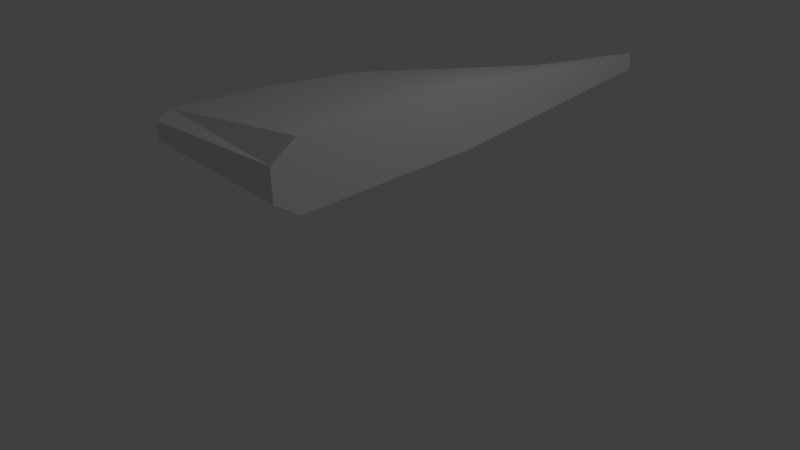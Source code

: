 # Source: wing-right.blend  (saved by Blender 2.76.0; exported with 4.5.12 LTS)
import bpy
from mathutils import Matrix  # noqa: F401  (used for matrix-valued properties, if any)

bpy.ops.wm.read_factory_settings(use_empty=True)
scene = bpy.context.scene
scene.name = 'Scene'

# ---- collections
col_collection_1 = bpy.data.collections.new('Collection 1'); scene.collection.children.link(col_collection_1)

# ---- world
world_world = bpy.data.worlds.new('World'); scene.world = world_world
world_world.color = (0.05088, 0.05088, 0.05088)
world_world.use_sun_shadow = False
world_world.sun_shadow_jitter_overblur = 0.0
world_world.cycles.sampling_method = 'MANUAL'
world_world.cycles.sample_map_resolution = 256

# ---- cameras
cam_camera = bpy.data.cameras.new('Camera')
cam_camera.clip_end = 100.0
cam_camera.lens = 35.0
cam_camera.sensor_width = 32.0
cam_camera.sensor_height = 18.0
cam_camera.ortho_scale = 7.314
cam_camera.dof.focus_distance = 0.0
cam_camera.dof.aperture_fstop = 128.0

# ---- lights
light_lamp = bpy.data.lights.new('Lamp', 'POINT')
light_lamp.transmission_factor = 0.0
light_lamp.cutoff_distance = 30.0
light_lamp.energy = 100.0
light_lamp.shadow_buffer_clip_start = 1.001
light_lamp.shadow_soft_size = 0.1
light_lamp.shadow_maximum_resolution = 0.006
light_lamp.use_absolute_resolution = True
light_lamp.cycles.use_multiple_importance_sampling = False

# ---- meshes
me_cube_003 = bpy.data.meshes.new('Cube.003')
me_cube_003.from_pydata([(-1.301, -1.989, 0.1168), (-1.199, -0.8055, 0.1168), (1.099, -1.989, 0.4183), (1.099, -0.5695, 0.4038), (-1.301, -1.989, -0.1168), (-1.199, -0.8055, -0.1168), (1.099, -1.989, -0.4183), (1.099, -0.5695, -0.4038), (-0.8793, 0.4219, 0.1168), (1.099, 0.4219, 0.4038), (1.099, 0.4219, -0.4038), (-0.8793, 0.4219, -0.1168), (0.5751, 2.321, 0.1168), (1.099, 1.852, 0.2761), (1.099, 1.852, -0.2761), (0.5751, 2.321, -0.1168), (1.099, 3.667, 0.1168), (1.099, 3.667, -0.1168), (1.099, -2.315, 0.2), (-1.041, -2.315, 0.1168), (1.099, -2.315, -0.2), (-1.041, -2.315, -0.1168), (-1.301, -1.989, 0.1168), (-1.199, -0.8055, 0.1168), (-1.301, -1.989, -0.1168), (-1.199, -0.8055, -0.1168), (-0.8793, 0.4219, 0.1168), (-0.8793, 0.4219, -0.1168), (0.5751, 2.321, 0.1168), (0.5751, 2.321, -0.1168), (1.099, 3.667, 0.1168), (1.099, 3.667, -0.1168), (-1.041, -2.315, 0.1168), (-1.041, -2.315, -0.1168)], [], [(1, 0, 2, 3), (3, 2, 6, 7), (7, 6, 4, 5), (24, 33, 32, 22), (0, 19, 18, 2), (5, 11, 10, 7), (11, 15, 14, 10), (3, 9, 8, 1), (28, 30, 31, 29), (7, 10, 9, 3), (9, 13, 12, 8), (26, 28, 29, 27), (10, 14, 13, 9), (13, 16, 12), (14, 17, 16, 13), (23, 26, 27, 25), (15, 17, 14), (19, 21, 20, 18), (2, 18, 20, 6), (25, 24, 22, 23), (6, 20, 21, 4)])
me_cube_003.use_remesh_preserve_volume = False
me_cube_003.use_remesh_preserve_attributes = False
me_cube_003.use_mirror_vertex_groups = False
me_cube_003.update()

# ---- objects
ob_cube = bpy.data.objects.new('Cube', me_cube_003)
ob_lamp = bpy.data.objects.new('Lamp', light_lamp)
ob_camera = bpy.data.objects.new('Camera', cam_camera)

# ---- transforms, parenting, visibility, modifiers, constraints
ob_cube.location = (-2.665e-07, 0.1013, 1.992)
ob_cube.lineart.crease_threshold = 0.0
ob_lamp.location = (4.076, 1.005, 5.904)
ob_lamp.rotation_euler = (0.6503, 0.05522, 1.866)
ob_lamp.lock_rotations_4d = False
ob_lamp.empty_display_type = 'ARROWS'
ob_lamp.color = (0.0, 0.0, 0.0, 0.0)
ob_lamp.lineart.crease_threshold = 0.0
ob_camera.location = (7.481, -6.508, 5.344)
ob_camera.rotation_euler = (1.109, 0.01082, 0.8149)
ob_camera.lock_rotations_4d = False
ob_camera.empty_display_type = 'ARROWS'
ob_camera.color = (0.0, 0.0, 0.0, 0.0)
ob_camera.display_type = 'WIRE'
ob_camera.lineart.crease_threshold = 0.0

# ---- collection membership
col_collection_1.objects.link(ob_cube)
col_collection_1.objects.link(ob_lamp)
col_collection_1.objects.link(ob_camera)

# ---- scene / render settings (as saved in the file)
scene.camera = ob_camera
scene.frame_start = 1; scene.frame_end = 250; scene.frame_set(1)
scene.render.engine = 'BLENDER_EEVEE_NEXT'
scene.render.resolution_percentage = 50
scene.render.dither_intensity = 0.0
scene.cycles.use_denoising = False
scene.cycles.samples = 10
scene.cycles.sampling_pattern = 'TABULATED_SOBOL'
scene.cycles.light_sampling_threshold = 0.0
scene.cycles.use_adaptive_sampling = False
scene.cycles.use_light_tree = False
scene.cycles.blur_glossy = 0.0
scene.cycles.pixel_filter_type = 'GAUSSIAN'
scene.cycles.sample_clamp_indirect = 0.0
scene.view_settings.view_transform = 'Standard'
bpy.context.view_layer.update()
